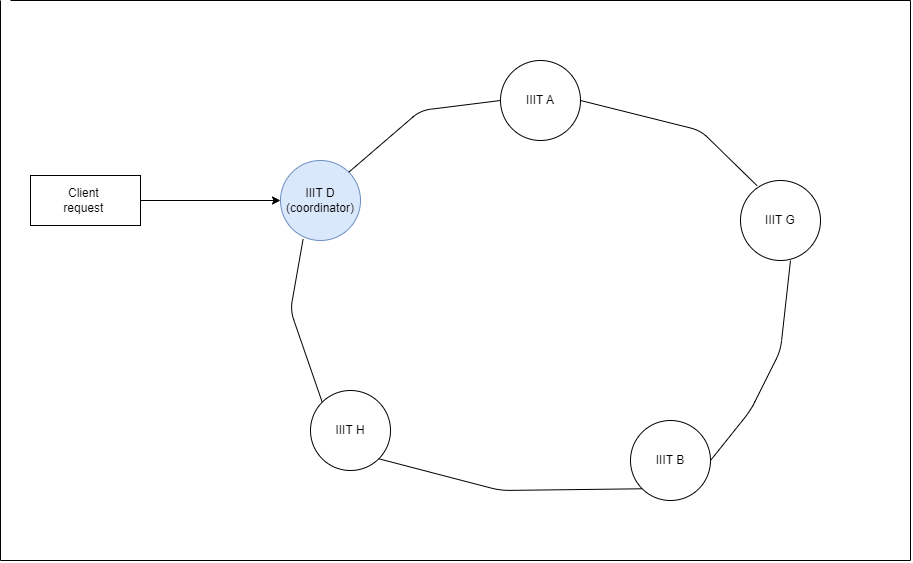

The diagram above was exported from draw.io. Its source (the exported page's mxGraphModel, read from the mxfile embedded in the PNG):
<mxGraphModel dx="2062" dy="673" grid="1" gridSize="10" guides="1" tooltips="1" connect="1" arrows="1" fold="1" page="1" pageScale="1" pageWidth="827" pageHeight="1169" math="0" shadow="0">
  <root>
    <mxCell id="0" />
    <mxCell id="1" parent="0" />
    <mxCell id="87oJTvIaLu8ql7yrorxt-1" value="IIIT A" style="ellipse;whiteSpace=wrap;html=1;aspect=fixed;" vertex="1" parent="1">
      <mxGeometry x="350" y="200" width="80" height="80" as="geometry" />
    </mxCell>
    <mxCell id="87oJTvIaLu8ql7yrorxt-2" value="IIIT G" style="ellipse;whiteSpace=wrap;html=1;aspect=fixed;" vertex="1" parent="1">
      <mxGeometry x="590" y="320" width="80" height="80" as="geometry" />
    </mxCell>
    <mxCell id="87oJTvIaLu8ql7yrorxt-3" value="IIIT B" style="ellipse;whiteSpace=wrap;html=1;aspect=fixed;" vertex="1" parent="1">
      <mxGeometry x="480" y="560" width="80" height="80" as="geometry" />
    </mxCell>
    <mxCell id="87oJTvIaLu8ql7yrorxt-4" value="IIIT H" style="ellipse;whiteSpace=wrap;html=1;aspect=fixed;" vertex="1" parent="1">
      <mxGeometry x="160" y="530" width="80" height="80" as="geometry" />
    </mxCell>
    <mxCell id="87oJTvIaLu8ql7yrorxt-5" value="IIIT D&lt;br&gt;(coordinator)" style="ellipse;whiteSpace=wrap;html=1;aspect=fixed;fillColor=#dae8fc;strokeColor=#6c8ebf;" vertex="1" parent="1">
      <mxGeometry x="130" y="300" width="80" height="80" as="geometry" />
    </mxCell>
    <mxCell id="87oJTvIaLu8ql7yrorxt-8" value="" style="endArrow=none;html=1;rounded=1;curved=0;entryX=0;entryY=0.5;entryDx=0;entryDy=0;exitX=1;exitY=0;exitDx=0;exitDy=0;" edge="1" parent="1" source="87oJTvIaLu8ql7yrorxt-5" target="87oJTvIaLu8ql7yrorxt-1">
      <mxGeometry width="50" height="50" relative="1" as="geometry">
        <mxPoint x="340" y="460" as="sourcePoint" />
        <mxPoint x="390" y="410" as="targetPoint" />
        <Array as="points">
          <mxPoint x="270" y="250" />
        </Array>
      </mxGeometry>
    </mxCell>
    <mxCell id="87oJTvIaLu8ql7yrorxt-9" value="" style="endArrow=none;html=1;rounded=1;curved=0;entryX=0.207;entryY=0.065;entryDx=0;entryDy=0;exitX=1;exitY=0.5;exitDx=0;exitDy=0;entryPerimeter=0;" edge="1" parent="1" source="87oJTvIaLu8ql7yrorxt-1" target="87oJTvIaLu8ql7yrorxt-2">
      <mxGeometry width="50" height="50" relative="1" as="geometry">
        <mxPoint x="208" y="302" as="sourcePoint" />
        <mxPoint x="360" y="250" as="targetPoint" />
        <Array as="points">
          <mxPoint x="550" y="270" />
        </Array>
      </mxGeometry>
    </mxCell>
    <mxCell id="87oJTvIaLu8ql7yrorxt-10" value="" style="endArrow=none;html=1;rounded=1;curved=0;exitX=1;exitY=0.5;exitDx=0;exitDy=0;exitPerimeter=0;" edge="1" parent="1" source="87oJTvIaLu8ql7yrorxt-3">
      <mxGeometry width="50" height="50" relative="1" as="geometry">
        <mxPoint x="570" y="600" as="sourcePoint" />
        <mxPoint x="640" y="400" as="targetPoint" />
        <Array as="points">
          <mxPoint x="600" y="550" />
          <mxPoint x="630" y="490" />
        </Array>
      </mxGeometry>
    </mxCell>
    <mxCell id="87oJTvIaLu8ql7yrorxt-11" value="" style="endArrow=none;html=1;rounded=1;curved=0;entryX=0.282;entryY=0.985;entryDx=0;entryDy=0;exitX=0;exitY=0;exitDx=0;exitDy=0;entryPerimeter=0;" edge="1" parent="1" source="87oJTvIaLu8ql7yrorxt-4" target="87oJTvIaLu8ql7yrorxt-5">
      <mxGeometry width="50" height="50" relative="1" as="geometry">
        <mxPoint x="170" y="540" as="sourcePoint" />
        <mxPoint x="360" y="250" as="targetPoint" />
        <Array as="points">
          <mxPoint x="140" y="450" />
        </Array>
      </mxGeometry>
    </mxCell>
    <mxCell id="87oJTvIaLu8ql7yrorxt-12" value="" style="endArrow=none;html=1;rounded=1;curved=0;entryX=1;entryY=1;entryDx=0;entryDy=0;exitX=0;exitY=1;exitDx=0;exitDy=0;" edge="1" parent="1" source="87oJTvIaLu8ql7yrorxt-3" target="87oJTvIaLu8ql7yrorxt-4">
      <mxGeometry width="50" height="50" relative="1" as="geometry">
        <mxPoint x="180" y="550" as="sourcePoint" />
        <mxPoint x="132" y="368" as="targetPoint" />
        <Array as="points">
          <mxPoint x="350" y="630" />
        </Array>
      </mxGeometry>
    </mxCell>
    <mxCell id="87oJTvIaLu8ql7yrorxt-14" value="" style="endArrow=none;html=1;rounded=0;" edge="1" parent="1">
      <mxGeometry width="50" height="50" relative="1" as="geometry">
        <mxPoint x="-150" y="700" as="sourcePoint" />
        <mxPoint x="-150" y="140" as="targetPoint" />
      </mxGeometry>
    </mxCell>
    <mxCell id="87oJTvIaLu8ql7yrorxt-15" value="" style="endArrow=none;html=1;rounded=0;" edge="1" parent="1">
      <mxGeometry width="50" height="50" relative="1" as="geometry">
        <mxPoint x="760" y="700" as="sourcePoint" />
        <mxPoint x="760" y="140" as="targetPoint" />
      </mxGeometry>
    </mxCell>
    <mxCell id="87oJTvIaLu8ql7yrorxt-16" value="" style="endArrow=none;html=1;rounded=0;" edge="1" parent="1">
      <mxGeometry width="50" height="50" relative="1" as="geometry">
        <mxPoint x="760" y="700" as="sourcePoint" />
        <mxPoint x="-150" y="700" as="targetPoint" />
      </mxGeometry>
    </mxCell>
    <mxCell id="87oJTvIaLu8ql7yrorxt-17" value="" style="endArrow=none;html=1;rounded=0;" edge="1" parent="1">
      <mxGeometry width="50" height="50" relative="1" as="geometry">
        <mxPoint x="760" y="140" as="sourcePoint" />
        <mxPoint x="-140" y="140" as="targetPoint" />
      </mxGeometry>
    </mxCell>
    <mxCell id="87oJTvIaLu8ql7yrorxt-20" style="edgeStyle=orthogonalEdgeStyle;rounded=0;orthogonalLoop=1;jettySize=auto;html=1;entryX=0;entryY=0.5;entryDx=0;entryDy=0;" edge="1" parent="1" source="87oJTvIaLu8ql7yrorxt-18" target="87oJTvIaLu8ql7yrorxt-5">
      <mxGeometry relative="1" as="geometry" />
    </mxCell>
    <mxCell id="87oJTvIaLu8ql7yrorxt-18" value="Client&amp;nbsp;&lt;br&gt;request&amp;nbsp;" style="rounded=0;whiteSpace=wrap;html=1;" vertex="1" parent="1">
      <mxGeometry x="-120" y="315" width="110" height="50" as="geometry" />
    </mxCell>
  </root>
</mxGraphModel>